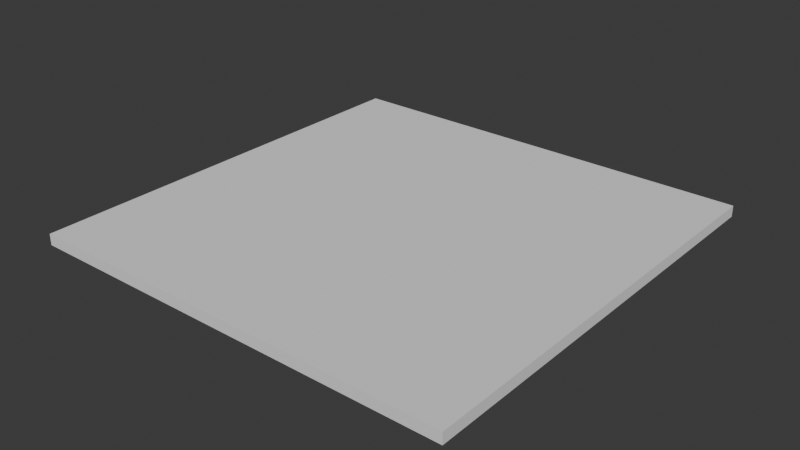 # Source: room.blend  (saved by Blender 5.1.30; exported with 4.5.12 LTS)
import bpy
from mathutils import Matrix  # noqa: F401  (used for matrix-valued properties, if any)

bpy.ops.wm.read_factory_settings(use_empty=True)
scene = bpy.context.scene
scene.name = 'Scene'

# ---- collections
col_collection = bpy.data.collections.new('Collection'); scene.collection.children.link(col_collection)

# ---- world
world_world = bpy.data.worlds.new('World'); scene.world = world_world
world_world.use_nodes = True; world_world.node_tree.nodes.clear()
_N = world_world.node_tree.nodes; _L = world_world.node_tree.links
n0 = _N.new('ShaderNodeOutputWorld'); n0.name = 'World Output'; n0.location = (200, 100)
n1 = _N.new('ShaderNodeBackground'); n1.name = 'Background'; n1.location = (-200, 100)
n1.inputs[0].default_value = (0.05088, 0.05088, 0.05088, 1.0)
_L.new(n1.outputs[0], n0.inputs[0])
n0.is_active_output = True
world_world.color = (0.05088, 0.05088, 0.05088)
world_world.sun_shadow_jitter_overblur = 0.0

# ---- meshes
me_cube_001 = bpy.data.meshes.new('Cube.001')
me_cube_001.from_pydata([(-1.0, -1.0, -1.0), (-1.0, -1.0, 1.0), (-1.0, 1.0, -1.0), (-1.0, 1.0, 1.0), (1.0, -1.0, -1.0), (1.0, -1.0, 1.0), (1.0, 1.0, -1.0), (1.0, 1.0, 1.0)], [], [(0, 1, 3, 2), (2, 3, 7, 6), (6, 7, 5, 4), (4, 5, 1, 0), (2, 6, 4, 0), (7, 3, 1, 5)])
_uv = me_cube_001.uv_layers.new(name='UVMap')
_uv.uv.foreach_set('vector', [0.375, 0.0, 0.625, 0.0, 0.625, 0.25, 0.375, 0.25, 0.375, 0.25, 0.625, 0.25, 0.625, 0.5, 0.375, 0.5, 0.375, 0.5, 0.625, 0.5, 0.625, 0.75, 0.375, 0.75, 0.375, 0.75, 0.625, 0.75, 0.625, 1.0, 0.375, 1.0, 0.125, 0.5, 0.375, 0.5, 0.375, 0.75, 0.125, 0.75, 0.625, 0.5, 0.875, 0.5, 0.875, 0.75, 0.625, 0.75])
me_cube_001.update()

# ---- objects
ob_base = bpy.data.objects.new('base', me_cube_001)

# ---- transforms, parenting, visibility, modifiers, constraints
ob_base.location = (0.0, 0.0, 0.0)
ob_base.scale = (9.889, 9.889, 0.2524)

# ---- collection membership
col_collection.objects.link(ob_base)

# ---- scene / render settings (as saved in the file)
scene.frame_start = 1; scene.frame_end = 250; scene.frame_set(1)
scene.render.engine = 'BLENDER_EEVEE_NEXT'
scene.render.bake_bias = 0.0
scene.render.bake_samples = 0
scene.cycles.sampling_pattern = 'TABULATED_SOBOL'
scene.eevee.use_volume_custom_range = False
bpy.context.view_layer.update()

# ---- added for rendering (the .blend has no active camera and no usable light): camera, sun
cam_auto = bpy.data.cameras.new('AutoCamera')
cam_auto.lens = 50.0
cam_auto.sensor_width = 36.0
cam_auto.clip_end = 1000.0
ob_auto_camera = bpy.data.objects.new('AutoCamera', cam_auto)
scene.collection.objects.link(ob_auto_camera)
ob_auto_camera.location = (25.8824, -31.0589, 20.7059)
ob_auto_camera.rotation_euler = (1.09748, -7.21219e-08, 0.694738)
scene.camera = ob_auto_camera
light_auto_sun = bpy.data.lights.new('AutoSun', 'SUN')
light_auto_sun.energy = 3.0
light_auto_sun.angle = 0.0523599
ob_auto_sun = bpy.data.objects.new('AutoSun', light_auto_sun)
scene.collection.objects.link(ob_auto_sun)
ob_auto_sun.rotation_euler = (0.872665, 0.174533, 0.523599)
bpy.context.view_layer.update()
